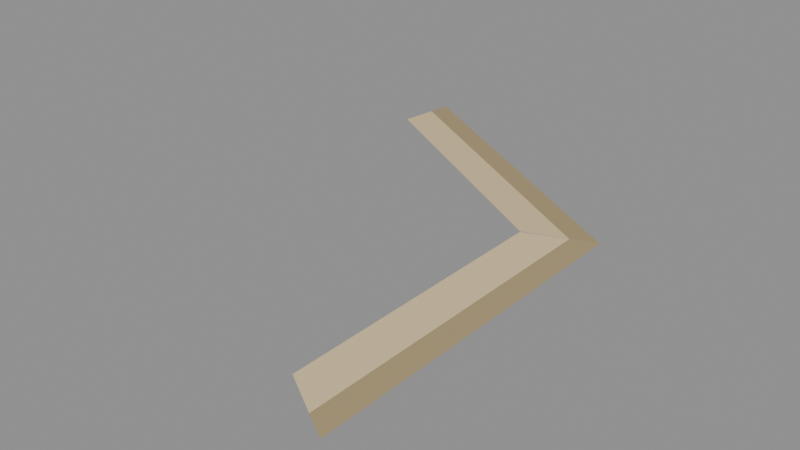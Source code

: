 # Source: SHORE_03.blend  (saved by Blender 5.2.44; exported with 4.5.12 LTS)
import bpy
from mathutils import Matrix  # noqa: F401  (used for matrix-valued properties, if any)

bpy.ops.wm.read_factory_settings(use_empty=True)
scene = bpy.context.scene
scene.name = 'SHORE_03'

# ---- materials (node trees are filled in below, after node groups)
mat_beach_sand = bpy.data.materials.new('Beach_sand')
mat_beach_sand.diffuse_color = (0.73, 0.58, 0.33, 1.0)
mat_wet_bank = bpy.data.materials.new('Wet_bank')
mat_wet_bank.diffuse_color = (0.4, 0.31, 0.16, 1.0)

# ---- material node trees
mat_beach_sand.use_nodes = True; mat_beach_sand.node_tree.nodes.clear()
_N = mat_beach_sand.node_tree.nodes; _L = mat_beach_sand.node_tree.links
n0 = _N.new('ShaderNodeBsdfPrincipled'); n0.name = 'Principled BSDF'; n0.location = (-200, 100)
n0.inputs[0].default_value = (0.73, 0.58, 0.33, 1.0)
n0.inputs[2].default_value = 0.9
n0.inputs[10].default_value = 0.005
n1 = _N.new('ShaderNodeOutputMaterial'); n1.name = 'Material Output'; n1.location = (200, 100)
_L.new(n0.outputs[0], n1.inputs[0])
n1.is_active_output = True
mat_wet_bank.use_nodes = True; mat_wet_bank.node_tree.nodes.clear()
_N = mat_wet_bank.node_tree.nodes; _L = mat_wet_bank.node_tree.links
n0 = _N.new('ShaderNodeBsdfPrincipled'); n0.name = 'Principled BSDF'; n0.location = (-200, 100)
n0.inputs[0].default_value = (0.4, 0.31, 0.16, 1.0)
n0.inputs[2].default_value = 0.9
n0.inputs[10].default_value = 0.005
n1 = _N.new('ShaderNodeOutputMaterial'); n1.name = 'Material Output'; n1.location = (200, 100)
_L.new(n0.outputs[0], n1.inputs[0])
n1.is_active_output = True

# ---- meshes
me_beach_001 = bpy.data.meshes.new('Beach.001')
me_beach_001.from_pydata([(0.696, -0.4, 0.018), (0.696, 0.4, 0.018), (0.801, -0.462, 0.008), (0.801, 0.462, 0.008)], [], [(0, 2, 3, 1)])
me_beach_001.materials.append(mat_beach_sand)
me_beach_001.update()
me_wet_sand_001 = bpy.data.meshes.new('Wet_sand.001')
me_wet_sand_001.from_pydata([(0.801, -0.462, 0.008), (0.801, 0.462, 0.008), (0.866, -0.5, 0.002), (0.866, 0.5, 0.002)], [], [(0, 2, 3, 1)])
me_wet_sand_001.materials.append(mat_wet_bank)
me_wet_sand_001.update()
me_beach_002 = bpy.data.meshes.new('Beach.002')
me_beach_002.from_pydata([(0.6944, 0.4028, 0.018), (0.001603, 0.8028, 0.018), (0.8006, 0.4627, 0.008), (0.0004089, 0.9247, 0.008)], [], [(0, 2, 3, 1)])
me_beach_002.materials.append(mat_beach_sand)
me_beach_002.update()
me_wet_sand_002 = bpy.data.meshes.new('Wet_sand.002')
me_wet_sand_002.from_pydata([(0.8006, 0.4627, 0.008), (0.0004089, 0.9247, 0.008), (0.866, 0.5, 0.002), (0.0, 1.0, 0.002)], [], [(0, 2, 3, 1)])
me_wet_sand_002.materials.append(mat_wet_bank)
me_wet_sand_002.update()

# ---- objects
ob_shore_03 = bpy.data.objects.new('SHORE_03', None)
ob_beach_001 = bpy.data.objects.new('Beach.001', me_beach_001)
ob_wet_sand_001 = bpy.data.objects.new('Wet_sand.001', me_wet_sand_001)
ob_beach_002 = bpy.data.objects.new('Beach.002', me_beach_002)
ob_wet_sand_002 = bpy.data.objects.new('Wet_sand.002', me_wet_sand_002)

# ---- transforms, parenting, visibility, modifiers, constraints
ob_shore_03.location = (0.0, 0.0, 0.0)
ob_beach_001.parent = ob_shore_03
ob_beach_001.location = (0.0, 0.0, 0.0)
ob_wet_sand_001.parent = ob_shore_03
ob_wet_sand_001.location = (0.0, 0.0, 0.0)
ob_beach_002.parent = ob_shore_03
ob_beach_002.location = (0.0, 0.0, 0.0)
ob_wet_sand_002.parent = ob_shore_03
ob_wet_sand_002.location = (0.0, 0.0, 0.0)

# ---- collection membership
scene.collection.objects.link(ob_shore_03)
scene.collection.objects.link(ob_beach_001)
scene.collection.objects.link(ob_wet_sand_001)
scene.collection.objects.link(ob_beach_002)
scene.collection.objects.link(ob_wet_sand_002)

# ---- scene / render settings (as saved in the file)
scene.frame_start = 1; scene.frame_end = 250; scene.frame_set(1)
scene.render.engine = 'BLENDER_EEVEE_NEXT'
scene.render.image_settings.exr_codec = 'NONE'
scene.render.use_bake_clear = False
scene.render.bake_margin = 0
scene.render.bake_bias = 0.0
scene.render.bake_samples = 0
scene.render.simplify_subdivision_render = 0
scene.render.simplify_child_particles_render = 0.0
scene.render.compositor_device = 'GPU'
scene.eevee.use_volume_custom_range = False
scene.eevee.gtao_distance = 0.0
scene.eevee.use_fast_gi = False
scene.eevee.fast_gi_thickness_near = 0.1
scene.eevee.fast_gi_thickness_far = 0.0
scene.eevee.ray_tracing_options.screen_trace_thickness = 0.1
bpy.context.view_layer.update()

# ---- added for rendering (the .blend has no active camera and no usable light): camera, sun + grey world if the file has none
cam_auto = bpy.data.cameras.new('AutoCamera')
cam_auto.lens = 50.0
cam_auto.sensor_width = 36.0
cam_auto.clip_end = 1000.0
ob_auto_camera = bpy.data.objects.new('AutoCamera', cam_auto)
scene.collection.objects.link(ob_auto_camera)
ob_auto_camera.location = (2.03562, -1.67313, 1.29208)
ob_auto_camera.rotation_euler = (1.09748, -7.21219e-08, 0.694738)
scene.camera = ob_auto_camera
light_auto_sun = bpy.data.lights.new('AutoSun', 'SUN')
light_auto_sun.energy = 3.0
light_auto_sun.angle = 0.0523599
ob_auto_sun = bpy.data.objects.new('AutoSun', light_auto_sun)
scene.collection.objects.link(ob_auto_sun)
ob_auto_sun.rotation_euler = (0.872665, 0.174533, 0.523599)
if scene.world is None:
    world_auto = bpy.data.worlds.new('AutoWorld')
    world_auto.color = (0.3, 0.3, 0.3)
    scene.world = world_auto
bpy.context.view_layer.update()
